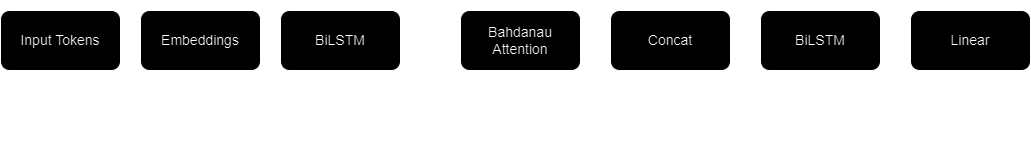

The diagram above was exported from draw.io. Its source (the exported page's mxGraphModel, read from the mxfile embedded in the PNG):
<mxGraphModel dx="1235" dy="665" grid="1" gridSize="10" guides="1" tooltips="1" connect="1" arrows="1" fold="1" page="1" pageScale="1" pageWidth="827" pageHeight="1169" math="0" shadow="0">
  <root>
    <mxCell id="0" />
    <mxCell id="1" parent="0" />
    <mxCell id="vkzay6qBXRvkw4y9JctG-3" value="" style="edgeStyle=orthogonalEdgeStyle;rounded=1;orthogonalLoop=1;jettySize=auto;html=1;labelBackgroundColor=none;fontColor=default;" parent="1" source="vkzay6qBXRvkw4y9JctG-1" target="vkzay6qBXRvkw4y9JctG-2" edge="1">
      <mxGeometry relative="1" as="geometry" />
    </mxCell>
    <mxCell id="vkzay6qBXRvkw4y9JctG-1" value="&lt;font style=&quot;font-size: 14px;&quot;&gt;Input Tokens&lt;/font&gt;" style="rounded=1;whiteSpace=wrap;html=1;labelBackgroundColor=none;" parent="1" vertex="1">
      <mxGeometry x="20" y="230" width="120" height="60" as="geometry" />
    </mxCell>
    <mxCell id="vkzay6qBXRvkw4y9JctG-5" value="" style="edgeStyle=orthogonalEdgeStyle;rounded=1;orthogonalLoop=1;jettySize=auto;html=1;labelBackgroundColor=none;fontColor=default;" parent="1" source="vkzay6qBXRvkw4y9JctG-2" target="vkzay6qBXRvkw4y9JctG-4" edge="1">
      <mxGeometry relative="1" as="geometry" />
    </mxCell>
    <mxCell id="vkzay6qBXRvkw4y9JctG-2" value="&lt;font style=&quot;font-size: 14px;&quot;&gt;Embeddings&lt;/font&gt;" style="rounded=1;whiteSpace=wrap;html=1;labelBackgroundColor=none;" parent="1" vertex="1">
      <mxGeometry x="160" y="230" width="120" height="60" as="geometry" />
    </mxCell>
    <mxCell id="vkzay6qBXRvkw4y9JctG-7" value="" style="edgeStyle=orthogonalEdgeStyle;rounded=1;orthogonalLoop=1;jettySize=auto;html=1;labelBackgroundColor=none;fontColor=default;" parent="1" source="vkzay6qBXRvkw4y9JctG-4" target="vkzay6qBXRvkw4y9JctG-6" edge="1">
      <mxGeometry relative="1" as="geometry" />
    </mxCell>
    <mxCell id="vkzay6qBXRvkw4y9JctG-4" value="&lt;font style=&quot;font-size: 14px;&quot;&gt;BiLSTM&lt;/font&gt;" style="rounded=1;whiteSpace=wrap;html=1;labelBackgroundColor=none;" parent="1" vertex="1">
      <mxGeometry x="300" y="230" width="120" height="60" as="geometry" />
    </mxCell>
    <mxCell id="0F_KPAxgQ2Opvj9I-To3-1" value="" style="edgeStyle=orthogonalEdgeStyle;rounded=0;orthogonalLoop=1;jettySize=auto;html=1;" edge="1" parent="1" source="vkzay6qBXRvkw4y9JctG-6" target="vkzay6qBXRvkw4y9JctG-12">
      <mxGeometry relative="1" as="geometry" />
    </mxCell>
    <mxCell id="vkzay6qBXRvkw4y9JctG-6" value="&lt;font style=&quot;font-size: 14px;&quot;&gt;Bahdanau Attention&lt;/font&gt;" style="rounded=1;whiteSpace=wrap;html=1;labelBackgroundColor=none;" parent="1" vertex="1">
      <mxGeometry x="480" y="230" width="120" height="60" as="geometry" />
    </mxCell>
    <mxCell id="vkzay6qBXRvkw4y9JctG-9" value="output" style="text;html=1;align=center;verticalAlign=middle;whiteSpace=wrap;rounded=1;labelBackgroundColor=none;" parent="1" vertex="1">
      <mxGeometry x="420" y="220" width="60" height="30" as="geometry" />
    </mxCell>
    <mxCell id="vkzay6qBXRvkw4y9JctG-10" value="ht" style="text;html=1;align=center;verticalAlign=middle;whiteSpace=wrap;rounded=1;labelBackgroundColor=none;" parent="1" vertex="1">
      <mxGeometry x="414" y="260" width="60" height="30" as="geometry" />
    </mxCell>
    <mxCell id="vkzay6qBXRvkw4y9JctG-17" value="" style="edgeStyle=orthogonalEdgeStyle;rounded=1;orthogonalLoop=1;jettySize=auto;html=1;labelBackgroundColor=none;fontColor=default;" parent="1" source="vkzay6qBXRvkw4y9JctG-12" target="vkzay6qBXRvkw4y9JctG-16" edge="1">
      <mxGeometry relative="1" as="geometry" />
    </mxCell>
    <mxCell id="vkzay6qBXRvkw4y9JctG-12" value="&lt;font style=&quot;font-size: 14px;&quot;&gt;Concat&lt;/font&gt;" style="rounded=1;whiteSpace=wrap;html=1;labelBackgroundColor=none;" parent="1" vertex="1">
      <mxGeometry x="630" y="230" width="120" height="60" as="geometry" />
    </mxCell>
    <mxCell id="vkzay6qBXRvkw4y9JctG-19" value="" style="edgeStyle=orthogonalEdgeStyle;rounded=1;orthogonalLoop=1;jettySize=auto;html=1;labelBackgroundColor=none;fontColor=default;" parent="1" source="vkzay6qBXRvkw4y9JctG-16" target="vkzay6qBXRvkw4y9JctG-18" edge="1">
      <mxGeometry relative="1" as="geometry" />
    </mxCell>
    <mxCell id="vkzay6qBXRvkw4y9JctG-16" value="&lt;font style=&quot;font-size: 14px;&quot;&gt;BiLSTM&lt;/font&gt;" style="rounded=1;whiteSpace=wrap;html=1;labelBackgroundColor=none;" parent="1" vertex="1">
      <mxGeometry x="780" y="230" width="120" height="60" as="geometry" />
    </mxCell>
    <mxCell id="vkzay6qBXRvkw4y9JctG-18" value="&lt;font style=&quot;font-size: 14px;&quot;&gt;Linear&lt;/font&gt;" style="rounded=1;whiteSpace=wrap;html=1;labelBackgroundColor=none;" parent="1" vertex="1">
      <mxGeometry x="930" y="230" width="120" height="60" as="geometry" />
    </mxCell>
    <mxCell id="0F_KPAxgQ2Opvj9I-To3-3" value="" style="curved=1;endArrow=classic;html=1;rounded=0;exitX=0.454;exitY=1.061;exitDx=0;exitDy=0;exitPerimeter=0;" edge="1" parent="1" source="vkzay6qBXRvkw4y9JctG-2">
      <mxGeometry width="50" height="50" relative="1" as="geometry">
        <mxPoint x="260" y="400" as="sourcePoint" />
        <mxPoint x="700" y="294" as="targetPoint" />
        <Array as="points">
          <mxPoint x="320" y="390" />
          <mxPoint x="550" y="350" />
        </Array>
      </mxGeometry>
    </mxCell>
  </root>
</mxGraphModel>